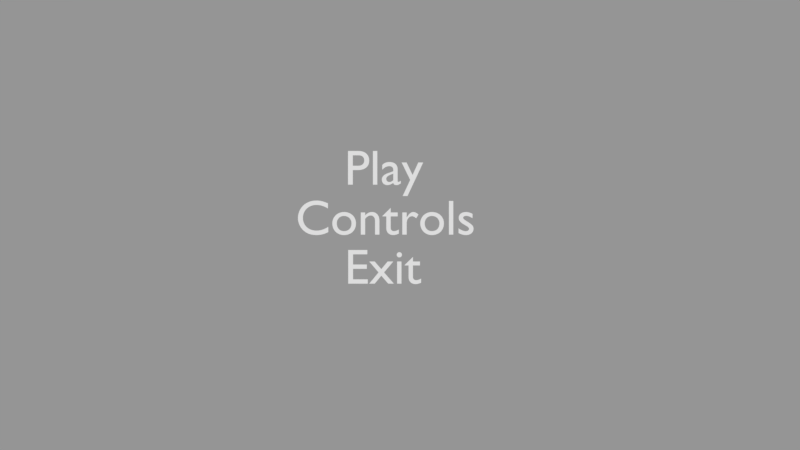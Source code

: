 # Source: ClientMetMenuMaarGeenGameOverScherm.blend  (saved by Blender 2.79.0; exported with 4.5.12 LTS)
import bpy
from mathutils import Matrix  # noqa: F401  (used for matrix-valued properties, if any)

bpy.ops.wm.read_factory_settings(use_empty=True)
scene = bpy.context.scene
scene.name = 'Menu'

# ---- collections
col_collection_1_001 = bpy.data.collections.new('Collection 1.001'); scene.collection.children.link(col_collection_1_001)

# ---- cameras
cam_camera_001 = bpy.data.cameras.new('Camera.001')
cam_camera_001.clip_end = 100.0
cam_camera_001.lens = 35.0
cam_camera_001.sensor_width = 32.0
cam_camera_001.sensor_height = 18.0
cam_camera_001.display_size = 2.0
cam_camera_001.dof.focus_distance = 0.0
cam_camera_001.dof.aperture_fstop = 128.0
cam_camera_001.dof.aperture_blades = 6

# ---- meshes
me_plane_003 = bpy.data.meshes.new('Plane.003')
me_plane_003.from_pydata([(-1.0, -1.0, 0.0), (1.0, -1.0, 0.0), (-1.0, 1.0, 0.0), (1.0, 1.0, 0.0)], [], [(0, 1, 3, 2)])
me_plane_003.use_remesh_preserve_volume = False
me_plane_003.use_remesh_preserve_attributes = False
me_plane_003.use_mirror_vertex_groups = False
me_plane_003.update()
me_cutext_004 = bpy.data.meshes.new('CUText.004')
me_cutext_004.from_pydata([(1.386, 0.542, 0.0), (1.219, 0.379, 0.0), (1.219, 0.369, 0.0), (1.297, 0.369, 0.0), (1.297, 0.132, 0.0), (1.298, 0.1122, 0.0), (1.301, 0.09343, 0.0), (1.306, 0.0758, 0.0), (1.313, 0.05944, 0.0), (1.322, 0.04451, 0.0), (1.334, 0.03112, 0.0), (1.347, 0.01943, 0.0), (1.362, 0.009556, 0.0), (1.379, 0.001641, 0.0), (1.399, -0.004181, 0.0), (1.42, -0.007773, 0.0), (1.443, -0.009, 0.0), (1.451, -0.008734, 0.0), (1.459, -0.007958, 0.0), (1.468, -0.006703, 0.0), (1.477, -0.005, 0.0), (1.487, -0.00288, 0.0), (1.496, -0.000375, 0.0), (1.506, 0.002484, 0.0), (1.516, 0.005667, 0.0), (1.525, 0.009141, 0.0), (1.534, 0.01288, 0.0), (1.543, 0.01684, 0.0), (1.551, 0.021, 0.0), (1.551, 0.104, 0.0), (1.542, 0.09873, 0.0), (1.533, 0.09392, 0.0), (1.525, 0.08956, 0.0), (1.516, 0.08567, 0.0), (1.507, 0.08223, 0.0), (1.499, 0.07925, 0.0), (1.491, 0.07673, 0.0), (1.482, 0.07467, 0.0), (1.474, 0.07306, 0.0), (1.466, 0.07192, 0.0), (1.458, 0.07123, 0.0), (1.45, 0.071, 0.0), (1.443, 0.07133, 0.0), (1.436, 0.07236, 0.0), (1.429, 0.07417, 0.0), (1.422, 0.07685, 0.0), (1.415, 0.08048, 0.0), (1.408, 0.08513, 0.0), (1.402, 0.09088, 0.0), (1.397, 0.09781, 0.0), (1.392, 0.106, 0.0), (1.389, 0.1156, 0.0), (1.387, 0.1265, 0.0), (1.386, 0.139, 0.0), (1.386, 0.369, 0.0), (1.528, 0.369, 0.0), (1.528, 0.449, 0.0), (1.386, 0.449, 0.0), (1.154, 0.449, 0.0), (1.065, 0.449, 0.0), (1.065, 0.0, 0.0), (1.154, 0.0, 0.0), (1.163, 0.585, 0.0), (1.163, 0.5921, 0.0), (1.161, 0.599, 0.0), (1.159, 0.6055, 0.0), (1.156, 0.6116, 0.0), (1.152, 0.6173, 0.0), (1.147, 0.6224, 0.0), (1.142, 0.6269, 0.0), (1.137, 0.6307, 0.0), (1.131, 0.6338, 0.0), (1.124, 0.6361, 0.0), (1.117, 0.6375, 0.0), (1.11, 0.638, 0.0), (1.103, 0.6375, 0.0), (1.096, 0.6361, 0.0), (1.089, 0.6338, 0.0), (1.083, 0.6307, 0.0), (1.078, 0.6269, 0.0), (1.073, 0.6224, 0.0), (1.068, 0.6173, 0.0), (1.064, 0.6116, 0.0), (1.061, 0.6055, 0.0), (1.059, 0.599, 0.0), (1.057, 0.5921, 0.0), (1.057, 0.585, 0.0), (1.057, 0.5779, 0.0), (1.059, 0.571, 0.0), (1.061, 0.5645, 0.0), (1.064, 0.5584, 0.0), (1.068, 0.5527, 0.0), (1.073, 0.5476, 0.0), (1.078, 0.5431, 0.0), (1.083, 0.5393, 0.0), (1.089, 0.5362, 0.0), (1.096, 0.5339, 0.0), (1.103, 0.5325, 0.0), (1.11, 0.532, 0.0), (1.117, 0.5325, 0.0), (1.124, 0.5339, 0.0), (1.131, 0.5362, 0.0), (1.137, 0.5393, 0.0), (1.142, 0.5431, 0.0), (1.147, 0.5476, 0.0), (1.152, 0.5527, 0.0), (1.156, 0.5584, 0.0), (1.159, 0.5645, 0.0), (1.161, 0.571, 0.0), (1.163, 0.5779, 0.0), (0.987, 0.449, 0.0), (0.873, 0.449, 0.0), (0.745, 0.295, 0.0), (0.612, 0.449, 0.0), (0.5, 0.449, 0.0), (0.689, 0.228, 0.0), (0.5, 0.0, 0.0), (0.612, 0.0, 0.0), (0.745, 0.161, 0.0), (0.886, 0.0, 0.0), (1.0, 0.0, 0.0), (0.802, 0.228, 0.0), (0.462, 0.682, 0.0), (0.075, 0.682, 0.0), (0.075, 0.0, 0.0), (0.471, 0.0, 0.0), (0.471, 0.088, 0.0), (0.173, 0.088, 0.0), (0.173, 0.3, 0.0), (0.452, 0.3, 0.0), (0.452, 0.388, 0.0), (0.173, 0.388, 0.0), (0.173, 0.594, 0.0), (0.462, 0.594, 0.0)], [], [(1, 57, 0), (1, 56, 57), (1, 55, 56), (2, 55, 1), (3, 55, 2), (4, 54, 3), (54, 55, 3), (4, 53, 54), (4, 52, 53), (5, 52, 4), (5, 51, 52), (5, 50, 51), (6, 50, 5), (6, 49, 50), (30, 28, 29), (31, 28, 30), (6, 48, 49), (32, 28, 31), (7, 48, 6), (7, 47, 48), (33, 28, 32), (34, 28, 33), (7, 46, 47), (35, 28, 34), (7, 45, 46), (36, 28, 35), (7, 44, 45), (37, 28, 36), (8, 44, 7), (38, 28, 37), (8, 43, 44), (39, 28, 38), (8, 42, 43), (40, 28, 39), (8, 41, 42), (41, 28, 40), (8, 28, 41), (9, 28, 8), (10, 28, 9), (11, 28, 10), (11, 27, 28), (12, 27, 11), (12, 26, 27), (12, 25, 26), (13, 25, 12), (13, 24, 25), (13, 23, 24), (13, 22, 23), (14, 22, 13), (14, 21, 22), (14, 20, 21), (15, 20, 14), (15, 19, 20), (15, 18, 19), (16, 18, 15), (16, 17, 18), (75, 73, 74), (75, 72, 73), (76, 72, 75), (76, 71, 72), (77, 71, 76), (77, 70, 71), (78, 70, 77), (78, 69, 70), (79, 69, 78), (79, 68, 69), (80, 68, 79), (80, 67, 68), (81, 67, 80), (81, 66, 67), (82, 66, 81), (82, 65, 66), (83, 65, 82), (83, 64, 65), (84, 64, 83), (84, 63, 64), (85, 63, 84), (85, 62, 63), (86, 62, 85), (87, 62, 86), (87, 109, 62), (87, 108, 109), (88, 108, 87), (88, 107, 108), (89, 107, 88), (89, 106, 107), (90, 106, 89), (90, 105, 106), (91, 105, 90), (91, 104, 105), (92, 104, 91), (92, 103, 104), (93, 103, 92), (93, 102, 103), (94, 102, 93), (94, 101, 102), (95, 101, 94), (95, 100, 101), (96, 100, 95), (96, 99, 100), (97, 99, 96), (97, 98, 99), (60, 58, 59), (60, 61, 58), (115, 113, 114), (115, 112, 113), (112, 110, 111), (112, 121, 110), (115, 121, 112), (116, 121, 115), (116, 118, 121), (118, 120, 121), (116, 117, 118), (119, 120, 118), (124, 132, 123), (132, 122, 123), (132, 133, 122), (124, 131, 132), (124, 128, 131), (128, 130, 131), (128, 129, 130), (124, 127, 128), (124, 126, 127), (124, 125, 126)])
me_cutext_004.use_remesh_preserve_volume = False
me_cutext_004.use_remesh_preserve_attributes = False
me_cutext_004.use_mirror_vertex_groups = False
me_cutext_004.auto_texspace = False
me_cutext_004.update()
me_plane_001 = bpy.data.meshes.new('Plane.001')
me_plane_001.from_pydata([(-1.0, -1.0, 0.0), (1.0, -1.0, 0.0), (-1.0, 1.0, 0.0), (1.0, 1.0, 0.0)], [], [(0, 1, 3, 2)])
me_plane_001.use_remesh_preserve_volume = False
me_plane_001.use_remesh_preserve_attributes = False
me_plane_001.use_mirror_vertex_groups = False
me_plane_001.update()
me_cutext_003 = bpy.data.meshes.new('CUText.003')
me_cutext_003.from_pydata([(3.584, 0.421, 0.0), (3.572, 0.427, 0.0), (3.561, 0.4324, 0.0), (3.549, 0.4373, 0.0), (3.538, 0.4417, 0.0), (3.527, 0.4456, 0.0), (3.516, 0.4489, 0.0), (3.505, 0.4517, 0.0), (3.494, 0.454, 0.0), (3.484, 0.4557, 0.0), (3.473, 0.457, 0.0), (3.463, 0.4577, 0.0), (3.452, 0.458, 0.0), (3.43, 0.4571, 0.0), (3.41, 0.4542, 0.0), (3.391, 0.4496, 0.0), (3.374, 0.4433, 0.0), (3.358, 0.4352, 0.0), (3.344, 0.4255, 0.0), (3.332, 0.4142, 0.0), (3.322, 0.4014, 0.0), (3.314, 0.3871, 0.0), (3.309, 0.3714, 0.0), (3.305, 0.3544, 0.0), (3.304, 0.336, 0.0), (3.308, 0.3075, 0.0), (3.32, 0.2823, 0.0), (3.337, 0.2599, 0.0), (3.358, 0.24, 0.0), (3.383, 0.2221, 0.0), (3.409, 0.2059, 0.0), (3.435, 0.1909, 0.0), (3.46, 0.1767, 0.0), (3.481, 0.1629, 0.0), (3.498, 0.1491, 0.0), (3.51, 0.135, 0.0), (3.514, 0.12, 0.0), (3.513, 0.1123, 0.0), (3.512, 0.1053, 0.0), (3.509, 0.09881, 0.0), (3.505, 0.093, 0.0), (3.5, 0.08781, 0.0), (3.494, 0.08325, 0.0), (3.488, 0.07931, 0.0), (3.481, 0.076, 0.0), (3.474, 0.07331, 0.0), (3.465, 0.07125, 0.0), (3.457, 0.06981, 0.0), (3.448, 0.069, 0.0), (3.439, 0.0694, 0.0), (3.429, 0.07059, 0.0), (3.418, 0.07259, 0.0), (3.407, 0.07541, 0.0), (3.395, 0.07904, 0.0), (3.383, 0.0835, 0.0), (3.37, 0.08879, 0.0), (3.357, 0.09493, 0.0), (3.343, 0.1019, 0.0), (3.33, 0.1097, 0.0), (3.315, 0.1184, 0.0), (3.301, 0.128, 0.0), (3.301, 0.032, 0.0), (3.315, 0.02489, 0.0), (3.329, 0.01855, 0.0), (3.342, 0.01294, 0.0), (3.355, 0.008037, 0.0), (3.368, 0.003817, 0.0), (3.38, 0.00025, 0.0), (3.393, -0.002692, 0.0), (3.405, -0.005037, 0.0), (3.418, -0.006812, 0.0), (3.43, -0.008046, 0.0), (3.443, -0.008766, 0.0), (3.457, -0.009, 0.0), (3.478, -0.007911, 0.0), (3.497, -0.004708, 0.0), (3.516, 0.0005156, 0.0), (3.533, 0.007667, 0.0), (3.549, 0.01665, 0.0), (3.563, 0.02738, 0.0), (3.575, 0.03974, 0.0), (3.586, 0.05367, 0.0), (3.594, 0.06905, 0.0), (3.6, 0.08579, 0.0), (3.604, 0.1038, 0.0), (3.605, 0.123, 0.0), (3.604, 0.1342, 0.0), (3.603, 0.1449, 0.0), (3.6, 0.1552, 0.0), (3.595, 0.1652, 0.0), (3.589, 0.1751, 0.0), (3.582, 0.1849, 0.0), (3.573, 0.1947, 0.0), (3.563, 0.2048, 0.0), (3.551, 0.2151, 0.0), (3.537, 0.2258, 0.0), (3.522, 0.2371, 0.0), (3.504, 0.249, 0.0), (3.485, 0.2601, 0.0), (3.468, 0.2702, 0.0), (3.454, 0.2797, 0.0), (3.441, 0.2883, 0.0), (3.429, 0.2963, 0.0), (3.42, 0.3037, 0.0), (3.412, 0.3106, 0.0), (3.406, 0.317, 0.0), (3.401, 0.323, 0.0), (3.398, 0.3286, 0.0), (3.396, 0.3339, 0.0), (3.395, 0.339, 0.0), (3.395, 0.3448, 0.0), (3.397, 0.3504, 0.0), (3.399, 0.3555, 0.0), (3.402, 0.3603, 0.0), (3.406, 0.3646, 0.0), (3.411, 0.3685, 0.0), (3.416, 0.3719, 0.0), (3.423, 0.3747, 0.0), (3.43, 0.377, 0.0), (3.437, 0.3786, 0.0), (3.445, 0.3797, 0.0), (3.454, 0.38, 0.0), (3.463, 0.3797, 0.0), (3.472, 0.3788, 0.0), (3.481, 0.3773, 0.0), (3.491, 0.3751, 0.0), (3.502, 0.3723, 0.0), (3.513, 0.3689, 0.0), (3.524, 0.3647, 0.0), (3.535, 0.3599, 0.0), (3.547, 0.3543, 0.0), (3.559, 0.3479, 0.0), (3.572, 0.3409, 0.0), (3.584, 0.333, 0.0), (3.195, 0.682, 0.0), (3.106, 0.682, 0.0), (3.106, 0.0, 0.0), (3.195, 0.0, 0.0), (2.762, 0.458, 0.0), (2.729, 0.456, 0.0), (2.698, 0.45, 0.0), (2.668, 0.4404, 0.0), (2.641, 0.4273, 0.0), (2.616, 0.4111, 0.0), (2.593, 0.3919, 0.0), (2.573, 0.37, 0.0), (2.557, 0.3457, 0.0), (2.543, 0.3192, 0.0), (2.533, 0.2908, 0.0), (2.527, 0.2606, 0.0), (2.525, 0.229, 0.0), (2.527, 0.1953, 0.0), (2.533, 0.1635, 0.0), (2.543, 0.1336, 0.0), (2.556, 0.106, 0.0), (2.572, 0.08078, 0.0), (2.592, 0.05825, 0.0), (2.614, 0.0386, 0.0), (2.639, 0.02204, 0.0), (2.667, 0.008781, 0.0), (2.697, -0.0009537, 0.0), (2.728, -0.006953, 0.0), (2.762, -0.009, 0.0), (2.797, -0.007029, 0.0), (2.83, -0.001231, 0.0), (2.861, 0.008219, 0.0), (2.889, 0.02115, 0.0), (2.915, 0.03738, 0.0), (2.938, 0.05675, 0.0), (2.957, 0.07908, 0.0), (2.974, 0.1042, 0.0), (2.987, 0.1319, 0.0), (2.997, 0.1621, 0.0), (3.003, 0.1945, 0.0), (3.005, 0.229, 0.0), (3.003, 0.2614, 0.0), (2.997, 0.2921, 0.0), (2.987, 0.3209, 0.0), (2.973, 0.3475, 0.0), (2.956, 0.3717, 0.0), (2.936, 0.3934, 0.0), (2.913, 0.4123, 0.0), (2.888, 0.4282, 0.0), (2.859, 0.4409, 0.0), (2.829, 0.4503, 0.0), (2.796, 0.456, 0.0), (2.761, 0.378, 0.0), (2.783, 0.3767, 0.0), (2.803, 0.3729, 0.0), (2.822, 0.3668, 0.0), (2.84, 0.3584, 0.0), (2.856, 0.348, 0.0), (2.871, 0.3356, 0.0), (2.883, 0.3214, 0.0), (2.894, 0.3056, 0.0), (2.903, 0.2881, 0.0), (2.909, 0.2693, 0.0), (2.913, 0.2492, 0.0), (2.914, 0.228, 0.0), (2.913, 0.2045, 0.0), (2.909, 0.1827, 0.0), (2.903, 0.1625, 0.0), (2.895, 0.1442, 0.0), (2.885, 0.1277, 0.0), (2.873, 0.1131, 0.0), (2.859, 0.1006, 0.0), (2.842, 0.09015, 0.0), (2.825, 0.08189, 0.0), (2.805, 0.07589, 0.0), (2.784, 0.07224, 0.0), (2.761, 0.071, 0.0), (2.74, 0.07229, 0.0), (2.72, 0.07611, 0.0), (2.702, 0.08233, 0.0), (2.685, 0.09085, 0.0), (2.67, 0.1016, 0.0), (2.656, 0.1144, 0.0), (2.644, 0.1292, 0.0), (2.634, 0.1458, 0.0), (2.627, 0.1642, 0.0), (2.621, 0.1843, 0.0), (2.617, 0.2059, 0.0), (2.616, 0.229, 0.0), (2.617, 0.25, 0.0), (2.621, 0.2699, 0.0), (2.627, 0.2886, 0.0), (2.635, 0.3059, 0.0), (2.645, 0.3216, 0.0), (2.657, 0.3358, 0.0), (2.671, 0.3481, 0.0), (2.686, 0.3585, 0.0), (2.703, 0.3668, 0.0), (2.721, 0.3729, 0.0), (2.741, 0.3767, 0.0), (2.162, 0.449, 0.0), (2.162, 0.0, 0.0), (2.251, 0.0, 0.0), (2.251, 0.235, 0.0), (2.252, 0.2539, 0.0), (2.255, 0.272, 0.0), (2.259, 0.289, 0.0), (2.266, 0.305, 0.0), (2.273, 0.3197, 0.0), (2.283, 0.3329, 0.0), (2.293, 0.3445, 0.0), (2.305, 0.3543, 0.0), (2.317, 0.3623, 0.0), (2.331, 0.3681, 0.0), (2.345, 0.3718, 0.0), (2.36, 0.373, 0.0), (2.366, 0.3726, 0.0), (2.372, 0.3715, 0.0), (2.378, 0.3698, 0.0), (2.385, 0.3674, 0.0), (2.392, 0.3643, 0.0), (2.399, 0.3608, 0.0), (2.407, 0.3566, 0.0), (2.414, 0.352, 0.0), (2.422, 0.3468, 0.0), (2.429, 0.3413, 0.0), (2.436, 0.3353, 0.0), (2.443, 0.329, 0.0), (2.49, 0.406, 0.0), (2.481, 0.4144, 0.0), (2.472, 0.422, 0.0), (2.463, 0.4289, 0.0), (2.454, 0.435, 0.0), (2.445, 0.4404, 0.0), (2.436, 0.4451, 0.0), (2.427, 0.4491, 0.0), (2.419, 0.4523, 0.0), (2.41, 0.4548, 0.0), (2.401, 0.4566, 0.0), (2.392, 0.4576, 0.0), (2.383, 0.458, 0.0), (2.372, 0.4573, 0.0), (2.362, 0.4552, 0.0), (2.351, 0.4516, 0.0), (2.341, 0.4465, 0.0), (2.33, 0.4399, 0.0), (2.319, 0.4316, 0.0), (2.308, 0.4217, 0.0), (2.297, 0.4101, 0.0), (2.286, 0.3968, 0.0), (2.275, 0.3817, 0.0), (2.264, 0.3648, 0.0), (2.253, 0.346, 0.0), (2.251, 0.346, 0.0), (2.251, 0.449, 0.0), (1.927, 0.542, 0.0), (1.76, 0.379, 0.0), (1.76, 0.369, 0.0), (1.838, 0.369, 0.0), (1.838, 0.132, 0.0), (1.839, 0.1122, 0.0), (1.842, 0.09343, 0.0), (1.847, 0.0758, 0.0), (1.854, 0.05944, 0.0), (1.863, 0.04451, 0.0), (1.875, 0.03112, 0.0), (1.888, 0.01943, 0.0), (1.903, 0.009556, 0.0), (1.92, 0.001641, 0.0), (1.94, -0.004181, 0.0), (1.961, -0.007773, 0.0), (1.984, -0.009, 0.0), (1.992, -0.008734, 0.0), (2.0, -0.007958, 0.0), (2.009, -0.006703, 0.0), (2.018, -0.005, 0.0), (2.028, -0.00288, 0.0), (2.037, -0.000375, 0.0), (2.047, 0.002484, 0.0), (2.057, 0.005667, 0.0), (2.066, 0.009141, 0.0), (2.075, 0.01288, 0.0), (2.084, 0.01684, 0.0), (2.092, 0.021, 0.0), (2.092, 0.104, 0.0), (2.083, 0.09873, 0.0), (2.074, 0.09392, 0.0), (2.066, 0.08956, 0.0), (2.057, 0.08567, 0.0), (2.048, 0.08223, 0.0), (2.04, 0.07925, 0.0), (2.032, 0.07673, 0.0), (2.023, 0.07467, 0.0), (2.015, 0.07306, 0.0), (2.007, 0.07192, 0.0), (1.999, 0.07123, 0.0), (1.991, 0.071, 0.0), (1.984, 0.07133, 0.0), (1.977, 0.07236, 0.0), (1.97, 0.07417, 0.0), (1.963, 0.07685, 0.0), (1.956, 0.08048, 0.0), (1.949, 0.08513, 0.0), (1.943, 0.09088, 0.0), (1.938, 0.09781, 0.0), (1.933, 0.106, 0.0), (1.93, 0.1156, 0.0), (1.928, 0.1265, 0.0), (1.927, 0.139, 0.0), (1.927, 0.369, 0.0), (2.069, 0.369, 0.0), (2.069, 0.449, 0.0), (1.927, 0.449, 0.0), (1.41, 0.449, 0.0), (1.321, 0.449, 0.0), (1.321, 0.0, 0.0), (1.41, 0.0, 0.0), (1.41, 0.322, 0.0), (1.42, 0.3332, 0.0), (1.43, 0.3431, 0.0), (1.44, 0.352, 0.0), (1.449, 0.3597, 0.0), (1.458, 0.3664, 0.0), (1.467, 0.3721, 0.0), (1.476, 0.3768, 0.0), (1.485, 0.3806, 0.0), (1.494, 0.3835, 0.0), (1.503, 0.3854, 0.0), (1.512, 0.3866, 0.0), (1.522, 0.387, 0.0), (1.535, 0.3861, 0.0), (1.547, 0.3835, 0.0), (1.559, 0.3793, 0.0), (1.569, 0.3734, 0.0), (1.578, 0.3661, 0.0), (1.586, 0.3573, 0.0), (1.593, 0.3471, 0.0), (1.599, 0.3356, 0.0), (1.604, 0.3229, 0.0), (1.607, 0.309, 0.0), (1.609, 0.294, 0.0), (1.61, 0.278, 0.0), (1.61, 0.0, 0.0), (1.699, 0.0, 0.0), (1.699, 0.277, 0.0), (1.698, 0.3064, 0.0), (1.694, 0.3331, 0.0), (1.687, 0.3572, 0.0), (1.678, 0.3786, 0.0), (1.667, 0.3974, 0.0), (1.654, 0.4136, 0.0), (1.64, 0.4273, 0.0), (1.623, 0.4384, 0.0), (1.606, 0.447, 0.0), (1.587, 0.4531, 0.0), (1.567, 0.4568, 0.0), (1.546, 0.458, 0.0), (1.534, 0.4575, 0.0), (1.521, 0.4559, 0.0), (1.509, 0.4534, 0.0), (1.497, 0.4499, 0.0), (1.485, 0.4455, 0.0), (1.473, 0.4401, 0.0), (1.462, 0.4339, 0.0), (1.451, 0.4267, 0.0), (1.44, 0.4188, 0.0), (1.43, 0.41, 0.0), (1.421, 0.4004, 0.0), (1.412, 0.39, 0.0), (1.41, 0.39, 0.0), (0.981, 0.458, 0.0), (0.9482, 0.456, 0.0), (0.9169, 0.45, 0.0), (0.8874, 0.4404, 0.0), (0.86, 0.4273, 0.0), (0.8349, 0.4111, 0.0), (0.8123, 0.3919, 0.0), (0.7924, 0.37, 0.0), (0.7757, 0.3457, 0.0), (0.7622, 0.3192, 0.0), (0.7523, 0.2908, 0.0), (0.7461, 0.2606, 0.0), (0.744, 0.229, 0.0), (0.746, 0.1953, 0.0), (0.752, 0.1635, 0.0), (0.7616, 0.1336, 0.0), (0.7748, 0.106, 0.0), (0.7912, 0.08078, 0.0), (0.8108, 0.05825, 0.0), (0.8332, 0.0386, 0.0), (0.8582, 0.02204, 0.0), (0.8857, 0.008781, 0.0), (0.9155, -0.0009537, 0.0), (0.9473, -0.006953, 0.0), (0.981, -0.009, 0.0), (1.016, -0.007029, 0.0), (1.049, -0.001231, 0.0), (1.08, 0.008219, 0.0), (1.108, 0.02115, 0.0), (1.134, 0.03738, 0.0), (1.156, 0.05675, 0.0), (1.176, 0.07908, 0.0), (1.193, 0.1042, 0.0), (1.206, 0.1319, 0.0), (1.216, 0.1621, 0.0), (1.222, 0.1945, 0.0), (1.224, 0.229, 0.0), (1.222, 0.2614, 0.0), (1.216, 0.2921, 0.0), (1.206, 0.3209, 0.0), (1.192, 0.3475, 0.0), (1.175, 0.3717, 0.0), (1.155, 0.3934, 0.0), (1.132, 0.4123, 0.0), (1.107, 0.4282, 0.0), (1.078, 0.4409, 0.0), (1.048, 0.4503, 0.0), (1.015, 0.456, 0.0), (0.98, 0.378, 0.0), (1.002, 0.3767, 0.0), (1.022, 0.3729, 0.0), (1.041, 0.3668, 0.0), (1.059, 0.3584, 0.0), (1.075, 0.348, 0.0), (1.09, 0.3356, 0.0), (1.102, 0.3214, 0.0), (1.113, 0.3056, 0.0), (1.122, 0.2881, 0.0), (1.128, 0.2693, 0.0), (1.132, 0.2492, 0.0), (1.133, 0.228, 0.0), (1.132, 0.2045, 0.0), (1.128, 0.1827, 0.0), (1.122, 0.1625, 0.0), (1.114, 0.1442, 0.0), (1.104, 0.1277, 0.0), (1.092, 0.1131, 0.0), (1.078, 0.1006, 0.0), (1.061, 0.09015, 0.0), (1.044, 0.08189, 0.0), (1.024, 0.07589, 0.0), (1.003, 0.07224, 0.0), (0.98, 0.071, 0.0), (0.9591, 0.07229, 0.0), (0.9394, 0.07611, 0.0), (0.9211, 0.08233, 0.0), (0.9042, 0.09085, 0.0), (0.8889, 0.1016, 0.0), (0.8753, 0.1144, 0.0), (0.8634, 0.1292, 0.0), (0.8535, 0.1458, 0.0), (0.8456, 0.1642, 0.0), (0.8398, 0.1843, 0.0), (0.8362, 0.2059, 0.0), (0.835, 0.229, 0.0), (0.8362, 0.25, 0.0), (0.8399, 0.2699, 0.0), (0.8458, 0.2886, 0.0), (0.8539, 0.3059, 0.0), (0.864, 0.3216, 0.0), (0.876, 0.3358, 0.0), (0.8897, 0.3481, 0.0), (0.9051, 0.3585, 0.0), (0.9219, 0.3668, 0.0), (0.9401, 0.3729, 0.0), (0.9595, 0.3767, 0.0), (0.656, 0.635, 0.0), (0.6332, 0.6443, 0.0), (0.6112, 0.6527, 0.0), (0.59, 0.6602, 0.0), (0.5696, 0.6669, 0.0), (0.5497, 0.6727, 0.0), (0.5304, 0.6776, 0.0), (0.5115, 0.6818, 0.0), (0.4931, 0.6851, 0.0), (0.475, 0.6877, 0.0), (0.4572, 0.6896, 0.0), (0.4395, 0.6906, 0.0), (0.422, 0.691, 0.0), (0.3691, 0.6879, 0.0), (0.3189, 0.6788, 0.0), (0.272, 0.664, 0.0), (0.2286, 0.6439, 0.0), (0.189, 0.6188, 0.0), (0.1536, 0.589, 0.0), (0.1228, 0.5549, 0.0), (0.09674, 0.5168, 0.0), (0.07592, 0.475, 0.0), (0.06063, 0.4299, 0.0), (0.05121, 0.3818, 0.0), (0.048, 0.331, 0.0), (0.05035, 0.2943, 0.0), (0.05748, 0.2562, 0.0), (0.0695, 0.2175, 0.0), (0.08652, 0.1793, 0.0), (0.1086, 0.1423, 0.0), (0.136, 0.1074, 0.0), (0.1687, 0.07545, 0.0), (0.2068, 0.04737, 0.0), (0.2505, 0.02402, 0.0), (0.2999, 0.006255, 0.0), (0.355, -0.005041, 0.0), (0.416, -0.009, 0.0), (0.4421, -0.008488, 0.0), (0.4668, -0.006986, 0.0), (0.4903, -0.004547, 0.0), (0.5127, -0.001222, 0.0), (0.5341, 0.002936, 0.0), (0.5545, 0.007875, 0.0), (0.5741, 0.01354, 0.0), (0.593, 0.01989, 0.0), (0.6112, 0.02686, 0.0), (0.6289, 0.0344, 0.0), (0.6461, 0.04247, 0.0), (0.663, 0.051, 0.0), (0.663, 0.158, 0.0), (0.6436, 0.146, 0.0), (0.624, 0.1349, 0.0), (0.6042, 0.1249, 0.0), (0.5842, 0.1158, 0.0), (0.5641, 0.1078, 0.0), (0.544, 0.1008, 0.0), (0.5239, 0.09477, 0.0), (0.5038, 0.08985, 0.0), (0.4838, 0.086, 0.0), (0.464, 0.08323, 0.0), (0.4444, 0.08156, 0.0), (0.425, 0.081, 0.0), (0.3851, 0.08317, 0.0), (0.3476, 0.08956, 0.0), (0.3127, 0.09995, 0.0), (0.2806, 0.1141, 0.0), (0.2514, 0.1319, 0.0), (0.2255, 0.1531, 0.0), (0.203, 0.1775, 0.0), (0.1841, 0.2049, 0.0), (0.1691, 0.235, 0.0), (0.1581, 0.2677, 0.0), (0.1513, 0.3028, 0.0), (0.149, 0.34, 0.0), (0.1514, 0.3766, 0.0), (0.1583, 0.4114, 0.0), (0.1696, 0.4441, 0.0), (0.1849, 0.4743, 0.0), (0.2039, 0.502, 0.0), (0.2265, 0.5268, 0.0), (0.2523, 0.5484, 0.0), (0.2811, 0.5667, 0.0), (0.3127, 0.5813, 0.0), (0.3467, 0.5921, 0.0), (0.3829, 0.5987, 0.0), (0.421, 0.601, 0.0), (0.4406, 0.6005, 0.0), (0.46, 0.5991, 0.0), (0.4792, 0.5968, 0.0), (0.4984, 0.5935, 0.0), (0.5175, 0.5892, 0.0), (0.5366, 0.5839, 0.0), (0.5559, 0.5775, 0.0), (0.5753, 0.5702, 0.0), (0.595, 0.5618, 0.0), (0.6149, 0.5523, 0.0), (0.6352, 0.5417, 0.0), (0.656, 0.53, 0.0)], [], [(13, 11, 12), (13, 10, 11), (14, 10, 13), (14, 9, 10), (14, 8, 9), (15, 8, 14), (15, 7, 8), (15, 6, 7), (16, 6, 15), (16, 5, 6), (16, 4, 5), (17, 4, 16), (17, 3, 4), (17, 2, 3), (18, 2, 17), (18, 1, 2), (18, 0, 1), (19, 0, 18), (19, 125, 0), (125, 126, 0), (126, 127, 0), (127, 128, 0), (128, 129, 0), (129, 130, 0), (130, 131, 0), (131, 132, 0), (132, 133, 0), (20, 123, 19), (123, 124, 19), (124, 125, 19), (21, 122, 20), (122, 123, 20), (22, 120, 21), (120, 121, 21), (121, 122, 21), (22, 119, 120), (22, 118, 119), (22, 117, 118), (22, 116, 117), (22, 115, 116), (23, 115, 22), (23, 114, 115), (23, 113, 114), (23, 112, 113), (23, 111, 112), (24, 111, 23), (24, 110, 111), (24, 109, 110), (24, 108, 109), (25, 108, 24), (25, 107, 108), (25, 106, 107), (25, 105, 106), (25, 104, 105), (25, 103, 104), (26, 103, 25), (26, 102, 103), (26, 101, 102), (26, 100, 101), (27, 100, 26), (27, 99, 100), (27, 98, 99), (27, 97, 98), (28, 97, 27), (28, 96, 97), (29, 96, 28), (29, 95, 96), (29, 94, 95), (30, 94, 29), (30, 93, 94), (31, 93, 30), (31, 92, 93), (31, 91, 92), (32, 91, 31), (32, 90, 91), (33, 90, 32), (33, 89, 90), (33, 88, 89), (34, 88, 33), (34, 87, 88), (35, 87, 34), (35, 86, 87), (36, 86, 35), (36, 85, 86), (61, 59, 60), (36, 84, 85), (37, 84, 36), (61, 58, 59), (38, 84, 37), (61, 57, 58), (39, 84, 38), (39, 83, 84), (61, 56, 57), (40, 83, 39), (61, 55, 56), (41, 83, 40), (61, 54, 55), (42, 83, 41), (42, 82, 83), (61, 53, 54), (43, 82, 42), (44, 82, 43), (61, 52, 53), (45, 82, 44), (61, 51, 52), (46, 82, 45), (61, 50, 51), (47, 82, 46), (61, 49, 50), (48, 82, 47), (61, 48, 49), (48, 81, 82), (61, 81, 48), (61, 80, 81), (61, 79, 80), (62, 79, 61), (62, 78, 79), (63, 78, 62), (64, 78, 63), (64, 77, 78), (65, 77, 64), (66, 77, 65), (66, 76, 77), (67, 76, 66), (67, 75, 76), (68, 75, 67), (69, 75, 68), (69, 74, 75), (70, 74, 69), (71, 74, 70), (71, 73, 74), (72, 73, 71), (136, 134, 135), (136, 137, 134), (139, 185, 138), (139, 184, 185), (140, 184, 139), (140, 183, 184), (141, 183, 140), (141, 182, 183), (142, 182, 141), (142, 181, 182), (143, 181, 142), (143, 180, 181), (144, 180, 143), (144, 179, 180), (145, 186, 144), (186, 179, 144), (145, 233, 186), (187, 179, 186), (145, 232, 233), (188, 179, 187), (145, 231, 232), (189, 179, 188), (189, 178, 179), (146, 231, 145), (146, 230, 231), (190, 178, 189), (146, 229, 230), (191, 178, 190), (146, 228, 229), (192, 178, 191), (192, 177, 178), (147, 228, 146), (147, 227, 228), (193, 177, 192), (147, 226, 227), (194, 177, 193), (194, 176, 177), (148, 226, 147), (148, 225, 226), (195, 176, 194), (195, 175, 176), (149, 225, 148), (149, 224, 225), (196, 175, 195), (149, 223, 224), (197, 175, 196), (197, 174, 175), (150, 223, 149), (150, 222, 223), (198, 174, 197), (151, 222, 150), (151, 221, 222), (198, 173, 174), (199, 173, 198), (151, 220, 221), (200, 173, 199), (152, 220, 151), (200, 172, 173), (152, 219, 220), (201, 172, 200), (152, 218, 219), (153, 218, 152), (202, 172, 201), (202, 171, 172), (153, 217, 218), (203, 171, 202), (154, 217, 153), (203, 170, 171), (154, 216, 217), (204, 170, 203), (154, 215, 216), (205, 170, 204), (155, 215, 154), (205, 169, 170), (155, 214, 215), (206, 169, 205), (155, 213, 214), (207, 169, 206), (155, 212, 213), (208, 169, 207), (156, 212, 155), (208, 168, 169), (156, 211, 212), (209, 168, 208), (156, 210, 211), (210, 168, 209), (156, 168, 210), (157, 168, 156), (157, 167, 168), (158, 167, 157), (158, 166, 167), (159, 166, 158), (159, 165, 166), (160, 165, 159), (160, 164, 165), (161, 164, 160), (161, 163, 164), (162, 163, 161), (275, 273, 274), (275, 272, 273), (276, 272, 275), (276, 271, 272), (277, 271, 276), (277, 270, 271), (277, 269, 270), (278, 269, 277), (278, 268, 269), (235, 288, 234), (235, 287, 288), (279, 268, 278), (279, 267, 268), (279, 266, 267), (280, 266, 279), (280, 265, 266), (281, 265, 280), (281, 264, 265), (281, 263, 264), (282, 263, 281), (282, 262, 263), (283, 262, 282), (283, 252, 262), (252, 253, 262), (253, 254, 262), (254, 255, 262), (255, 256, 262), (256, 257, 262), (257, 258, 262), (258, 259, 262), (259, 260, 262), (260, 261, 262), (284, 250, 283), (250, 251, 283), (251, 252, 283), (285, 248, 284), (248, 249, 284), (249, 250, 284), (285, 247, 248), (285, 246, 247), (286, 246, 285), (286, 245, 246), (286, 244, 245), (235, 286, 287), (235, 240, 286), (240, 241, 286), (241, 242, 286), (242, 243, 286), (243, 244, 286), (235, 239, 240), (235, 238, 239), (235, 237, 238), (235, 236, 237), (290, 346, 289), (290, 345, 346), (290, 344, 345), (291, 344, 290), (292, 344, 291), (293, 343, 292), (343, 344, 292), (293, 342, 343), (293, 341, 342), (294, 341, 293), (294, 340, 341), (294, 339, 340), (295, 339, 294), (295, 338, 339), (319, 317, 318), (320, 317, 319), (295, 337, 338), (321, 317, 320), (296, 337, 295), (296, 336, 337), (322, 317, 321), (323, 317, 322), (296, 335, 336), (324, 317, 323), (296, 334, 335), (325, 317, 324), (296, 333, 334), (326, 317, 325), (297, 333, 296), (327, 317, 326), (297, 332, 333), (328, 317, 327), (297, 331, 332), (329, 317, 328), (297, 330, 331), (330, 317, 329), (297, 317, 330), (298, 317, 297), (299, 317, 298), (300, 317, 299), (300, 316, 317), (301, 316, 300), (301, 315, 316), (301, 314, 315), (302, 314, 301), (302, 313, 314), (302, 312, 313), (302, 311, 312), (303, 311, 302), (303, 310, 311), (303, 309, 310), (304, 309, 303), (304, 308, 309), (304, 307, 308), (305, 307, 304), (305, 306, 307), (391, 389, 390), (392, 389, 391), (392, 388, 389), (393, 388, 392), (394, 388, 393), (394, 387, 388), (395, 387, 394), (349, 347, 348), (349, 403, 347), (395, 386, 387), (396, 386, 395), (397, 386, 396), (397, 385, 386), (398, 385, 397), (398, 384, 385), (399, 384, 398), (400, 384, 399), (400, 383, 384), (401, 383, 400), (402, 383, 401), (402, 363, 383), (363, 382, 383), (349, 402, 403), (349, 351, 402), (351, 352, 402), (352, 353, 402), (353, 354, 402), (354, 355, 402), (355, 356, 402), (356, 357, 402), (357, 358, 402), (358, 359, 402), (359, 360, 402), (360, 361, 402), (361, 362, 402), (362, 363, 402), (364, 382, 363), (365, 382, 364), (366, 382, 365), (367, 382, 366), (367, 381, 382), (368, 381, 367), (369, 381, 368), (370, 381, 369), (370, 380, 381), (371, 380, 370), (372, 380, 371), (372, 379, 380), (373, 379, 372), (349, 350, 351), (374, 379, 373), (374, 378, 379), (375, 378, 374), (376, 378, 375), (376, 377, 378), (405, 451, 404), (405, 450, 451), (406, 450, 405), (406, 449, 450), (407, 449, 406), (407, 448, 449), (408, 448, 407), (408, 447, 448), (409, 447, 408), (409, 446, 447), (410, 446, 409), (410, 445, 446), (411, 452, 410), (452, 445, 410), (411, 499, 452), (453, 445, 452), (411, 498, 499), (454, 445, 453), (411, 497, 498), (455, 445, 454), (455, 444, 445), (412, 497, 411), (412, 496, 497), (456, 444, 455), (412, 495, 496), (457, 444, 456), (412, 494, 495), (458, 444, 457), (458, 443, 444), (413, 494, 412), (413, 493, 494), (459, 443, 458), (413, 492, 493), (460, 443, 459), (460, 442, 443), (414, 492, 413), (414, 491, 492), (461, 442, 460), (461, 441, 442), (415, 491, 414), (415, 490, 491), (462, 441, 461), (415, 489, 490), (463, 441, 462), (463, 440, 441), (416, 489, 415), (416, 488, 489), (464, 440, 463), (417, 488, 416), (417, 487, 488), (464, 439, 440), (465, 439, 464), (417, 486, 487), (466, 439, 465), (418, 486, 417), (466, 438, 439), (418, 485, 486), (467, 438, 466), (418, 484, 485), (419, 484, 418), (468, 438, 467), (468, 437, 438), (419, 483, 484), (469, 437, 468), (420, 483, 419), (469, 436, 437), (420, 482, 483), (470, 436, 469), (420, 481, 482), (471, 436, 470), (421, 481, 420), (471, 435, 436), (421, 480, 481), (472, 435, 471), (421, 479, 480), (473, 435, 472), (421, 478, 479), (474, 435, 473), (422, 478, 421), (474, 434, 435), (422, 477, 478), (475, 434, 474), (422, 476, 477), (476, 434, 475), (422, 434, 476), (423, 434, 422), (423, 433, 434), (424, 433, 423), (424, 432, 433), (425, 432, 424), (425, 431, 432), (426, 431, 425), (426, 430, 431), (427, 430, 426), (427, 429, 430), (428, 429, 427), (513, 511, 512), (513, 510, 511), (513, 509, 510), (514, 509, 513), (514, 508, 509), (514, 507, 508), (514, 506, 507), (515, 506, 514), (515, 505, 506), (515, 504, 505), (515, 503, 504), (516, 503, 515), (516, 502, 503), (516, 501, 502), (516, 500, 501), (517, 500, 516), (517, 587, 500), (587, 588, 500), (588, 589, 500), (589, 590, 500), (590, 591, 500), (591, 592, 500), (592, 593, 500), (593, 594, 500), (594, 595, 500), (595, 596, 500), (596, 597, 500), (518, 585, 517), (585, 586, 517), (586, 587, 517), (518, 584, 585), (518, 583, 584), (518, 582, 583), (519, 582, 518), (519, 581, 582), (519, 580, 581), (520, 580, 519), (520, 579, 580), (520, 578, 579), (521, 578, 520), (521, 577, 578), (522, 577, 521), (522, 576, 577), (522, 575, 576), (523, 575, 522), (523, 574, 575), (524, 574, 523), (524, 573, 574), (524, 572, 573), (525, 572, 524), (525, 571, 572), (526, 571, 525), (526, 570, 571), (527, 570, 526), (527, 569, 570), (528, 569, 527), (528, 568, 569), (529, 568, 528), (529, 567, 568), (550, 548, 549), (529, 566, 567), (551, 548, 550), (530, 566, 529), (552, 548, 551), (530, 565, 566), (553, 548, 552), (554, 548, 553), (530, 564, 565), (555, 548, 554), (531, 564, 530), (556, 548, 555), (531, 563, 564), (557, 548, 556), (558, 548, 557), (531, 562, 563), (559, 548, 558), (560, 548, 559), (531, 561, 562), (561, 548, 560), (531, 548, 561), (532, 548, 531), (532, 547, 548), (533, 547, 532), (533, 546, 547), (533, 545, 546), (533, 544, 545), (534, 544, 533), (534, 543, 544), (534, 542, 543), (534, 541, 542), (535, 541, 534), (535, 540, 541), (535, 539, 540), (535, 538, 539), (536, 538, 535), (536, 537, 538)])
me_cutext_003.use_remesh_preserve_volume = False
me_cutext_003.use_remesh_preserve_attributes = False
me_cutext_003.use_mirror_vertex_groups = False
me_cutext_003.auto_texspace = False
me_cutext_003.update()
me_plane = bpy.data.meshes.new('Plane')
me_plane.from_pydata([(-1.0, -1.0, 0.0), (1.0, -1.0, 0.0), (-1.0, 1.0, 0.0), (1.0, 1.0, 0.0)], [], [(0, 1, 3, 2)])
me_plane.use_remesh_preserve_volume = False
me_plane.use_remesh_preserve_attributes = False
me_plane.use_mirror_vertex_groups = False
me_plane.update()
me_cutext_002 = bpy.data.meshes.new('CUText.002')
me_cutext_002.from_pydata([(1.594, 0.449, 0.0), (1.494, 0.449, 0.0), (1.378, 0.196, 0.0), (1.257, 0.449, 0.0), (1.156, 0.449, 0.0), (1.33, 0.096, 0.0), (1.177, -0.23, 0.0), (1.276, -0.23, 0.0), (0.07, 0.682, 0.0), (0.07, 0.0, 0.0), (0.168, 0.0, 0.0), (0.168, 0.295, 0.0), (0.27, 0.295, 0.0), (0.3077, 0.2967, 0.0), (0.3419, 0.3017, 0.0), (0.3726, 0.3098, 0.0), (0.3999, 0.3207, 0.0), (0.4237, 0.3343, 0.0), (0.4442, 0.3504, 0.0), (0.4615, 0.3686, 0.0), (0.4755, 0.3889, 0.0), (0.4863, 0.411, 0.0), (0.4939, 0.4347, 0.0), (0.4985, 0.4598, 0.0), (0.5, 0.486, 0.0), (0.4986, 0.5125, 0.0), (0.4943, 0.538, 0.0), (0.487, 0.5622, 0.0), (0.4769, 0.5848, 0.0), (0.4636, 0.6057, 0.0), (0.4474, 0.6245, 0.0), (0.428, 0.6411, 0.0), (0.4055, 0.6552, 0.0), (0.3798, 0.6666, 0.0), (0.3508, 0.675, 0.0), (0.3186, 0.6802, 0.0), (0.283, 0.682, 0.0), (0.168, 0.594, 0.0), (0.283, 0.594, 0.0), (0.304, 0.5929, 0.0), (0.3225, 0.5898, 0.0), (0.3387, 0.5848, 0.0), (0.3526, 0.5781, 0.0), (0.3645, 0.5701, 0.0), (0.3744, 0.5608, 0.0), (0.3824, 0.5504, 0.0), (0.3887, 0.5392, 0.0), (0.3934, 0.5273, 0.0), (0.3966, 0.5151, 0.0), (0.3984, 0.5025, 0.0), (0.399, 0.49, 0.0), (0.398, 0.4736, 0.0), (0.3952, 0.4585, 0.0), (0.3905, 0.4446, 0.0), (0.3841, 0.432, 0.0), (0.376, 0.4208, 0.0), (0.3664, 0.411, 0.0), (0.3552, 0.4026, 0.0), (0.3426, 0.3956, 0.0), (0.3285, 0.3902, 0.0), (0.3132, 0.3862, 0.0), (0.2967, 0.3838, 0.0), (0.279, 0.383, 0.0), (0.168, 0.383, 0.0), (0.664, 0.682, 0.0), (0.575, 0.682, 0.0), (0.575, 0.0, 0.0), (0.664, 0.0, 0.0), (1.14, 0.08, 0.0), (1.135, 0.07638, 0.0), (1.13, 0.07301, 0.0), (1.125, 0.06992, 0.0), (1.121, 0.06711, 0.0), (1.117, 0.06459, 0.0), (1.112, 0.06238, 0.0), (1.108, 0.06047, 0.0), (1.105, 0.05889, 0.0), (1.101, 0.05764, 0.0), (1.098, 0.05674, 0.0), (1.095, 0.05619, 0.0), (1.093, 0.056, 0.0), (1.09, 0.05613, 0.0), (1.088, 0.05652, 0.0), (1.086, 0.0572, 0.0), (1.084, 0.05819, 0.0), (1.082, 0.05949, 0.0), (1.08, 0.06113, 0.0), (1.079, 0.06312, 0.0), (1.078, 0.06548, 0.0), (1.077, 0.06823, 0.0), (1.076, 0.07139, 0.0), (1.076, 0.07498, 0.0), (1.076, 0.079, 0.0), (1.076, 0.31, 0.0), (1.075, 0.3343, 0.0), (1.07, 0.3564, 0.0), (1.063, 0.3762, 0.0), (1.054, 0.3937, 0.0), (1.042, 0.4091, 0.0), (1.029, 0.4223, 0.0), (1.013, 0.4333, 0.0), (0.9957, 0.4423, 0.0), (0.9769, 0.4492, 0.0), (0.9567, 0.4541, 0.0), (0.9353, 0.457, 0.0), (0.913, 0.458, 0.0), (0.8971, 0.4576, 0.0), (0.8818, 0.4563, 0.0), (0.8672, 0.4542, 0.0), (0.8533, 0.4513, 0.0), (0.8399, 0.4475, 0.0), (0.8273, 0.4429, 0.0), (0.8152, 0.4374, 0.0), (0.8037, 0.431, 0.0), (0.7929, 0.4238, 0.0), (0.7827, 0.4158, 0.0), (0.773, 0.4068, 0.0), (0.764, 0.397, 0.0), (0.764, 0.3, 0.0), (0.7749, 0.3122, 0.0), (0.786, 0.3232, 0.0), (0.7974, 0.3331, 0.0), (0.809, 0.3419, 0.0), (0.8208, 0.3495, 0.0), (0.8328, 0.3561, 0.0), (0.8448, 0.3617, 0.0), (0.857, 0.3661, 0.0), (0.8692, 0.3696, 0.0), (0.8815, 0.3721, 0.0), (0.8937, 0.3735, 0.0), (0.906, 0.374, 0.0), (0.9189, 0.3735, 0.0), (0.9308, 0.372, 0.0), (0.9414, 0.3695, 0.0), (0.951, 0.366, 0.0), (0.9594, 0.3613, 0.0), (0.9668, 0.3555, 0.0), (0.9729, 0.3485, 0.0), (0.978, 0.3404, 0.0), (0.9819, 0.331, 0.0), (0.9847, 0.3203, 0.0), (0.9864, 0.3083, 0.0), (0.987, 0.295, 0.0), (0.987, 0.271, 0.0), (0.908, 0.243, 0.0), (0.8899, 0.2364, 0.0), (0.8717, 0.2296, 0.0), (0.8537, 0.2224, 0.0), (0.8363, 0.2144, 0.0), (0.8198, 0.2056, 0.0), (0.8045, 0.1956, 0.0), (0.7907, 0.1844, 0.0), (0.7787, 0.1716, 0.0), (0.7688, 0.1571, 0.0), (0.7613, 0.1406, 0.0), (0.7566, 0.122, 0.0), (0.755, 0.101, 0.0), (0.7559, 0.08665, 0.0), (0.7586, 0.07271, 0.0), (0.7629, 0.05934, 0.0), (0.7689, 0.0467, 0.0), (0.7763, 0.03495, 0.0), (0.7853, 0.02425, 0.0), (0.7955, 0.01476, 0.0), (0.8071, 0.00663, 0.0), (0.82, 3.124e-05, 0.0), (0.8339, -0.00488, 0.0), (0.849, -0.007943, 0.0), (0.865, -0.009, 0.0), (0.8752, -0.008687, 0.0), (0.8855, -0.007745, 0.0), (0.8957, -0.006172, 0.0), (0.9059, -0.003963, 0.0), (0.9161, -0.001115, 0.0), (0.9263, 0.002375, 0.0), (0.9364, 0.006511, 0.0), (0.9464, 0.0113, 0.0), (0.9564, 0.01673, 0.0), (0.9663, 0.02283, 0.0), (0.9762, 0.02958, 0.0), (0.986, 0.037, 0.0), (0.9883, 0.02937, 0.0), (0.9911, 0.02248, 0.0), (0.9945, 0.01631, 0.0), (0.9985, 0.01085, 0.0), (1.003, 0.006086, 0.0), (1.008, 0.002, 0.0), (1.014, -0.001419, 0.0), (1.021, -0.004185, 0.0), (1.028, -0.006313, 0.0), (1.036, -0.007815, 0.0), (1.045, -0.008706, 0.0), (1.054, -0.009, 0.0), (1.061, -0.008827, 0.0), (1.067, -0.008282, 0.0), (1.073, -0.007328, 0.0), (1.08, -0.005926, 0.0), (1.086, -0.004038, 0.0), (1.092, -0.001625, 0.0), (1.099, 0.00135, 0.0), (1.106, 0.004926, 0.0), (1.113, 0.009141, 0.0), (1.121, 0.01403, 0.0), (1.13, 0.01964, 0.0), (1.14, 0.026, 0.0), (0.987, 0.091, 0.0), (0.981, 0.08544, 0.0), (0.9748, 0.08027, 0.0), (0.9686, 0.07552, 0.0), (0.9623, 0.07119, 0.0), (0.956, 0.0673, 0.0), (0.9495, 0.06388, 0.0), (0.943, 0.06093, 0.0), (0.9363, 0.05848, 0.0), (0.9296, 0.05655, 0.0), (0.9228, 0.05514, 0.0), (0.916, 0.05429, 0.0), (0.909, 0.054, 0.0), (0.9, 0.05453, 0.0), (0.8914, 0.0561, 0.0), (0.8834, 0.05864, 0.0), (0.876, 0.06211, 0.0), (0.8692, 0.06646, 0.0), (0.8631, 0.07163, 0.0), (0.8578, 0.07756, 0.0), (0.8534, 0.08422, 0.0), (0.8498, 0.09155, 0.0), (0.8472, 0.09949, 0.0), (0.8456, 0.108, 0.0), (0.845, 0.117, 0.0), (0.8463, 0.1297, 0.0), (0.8502, 0.1414, 0.0), (0.8565, 0.1521, 0.0), (0.8649, 0.162, 0.0), (0.8753, 0.1711, 0.0), (0.8875, 0.1796, 0.0), (0.9013, 0.1875, 0.0), (0.9164, 0.195, 0.0), (0.9328, 0.2021, 0.0), (0.9501, 0.2089, 0.0), (0.9682, 0.2155, 0.0), (0.987, 0.222, 0.0)], [], [(9, 37, 8), (37, 36, 8), (37, 35, 36), (37, 34, 35), (37, 33, 34), (37, 32, 33), (37, 31, 32), (37, 30, 31), (37, 29, 30), (37, 38, 29), (38, 28, 29), (9, 63, 37), (39, 28, 38), (40, 28, 39), (41, 28, 40), (41, 27, 28), (42, 27, 41), (43, 27, 42), (44, 27, 43), (44, 26, 27), (45, 26, 44), (46, 26, 45), (47, 26, 46), (47, 25, 26), (48, 25, 47), (49, 25, 48), (49, 24, 25), (50, 24, 49), (51, 24, 50), (51, 23, 24), (52, 23, 51), (52, 22, 23), (53, 22, 52), (54, 22, 53), (54, 21, 22), (55, 21, 54), (56, 21, 55), (56, 20, 21), (57, 20, 56), (58, 20, 57), (59, 20, 58), (60, 20, 59), (60, 19, 20), (61, 19, 60), (62, 19, 61), (9, 11, 63), (11, 62, 63), (11, 19, 62), (11, 18, 19), (11, 17, 18), (11, 16, 17), (11, 15, 16), (11, 14, 15), (11, 13, 14), (11, 12, 13), (9, 10, 11), (66, 64, 65), (66, 67, 64), (106, 104, 105), (107, 104, 106), (107, 103, 104), (108, 103, 107), (109, 103, 108), (109, 102, 103), (110, 102, 109), (110, 101, 102), (111, 101, 110), (112, 101, 111), (112, 100, 101), (113, 100, 112), (113, 99, 100), (114, 99, 113), (115, 99, 114), (115, 98, 99), (116, 98, 115), (116, 97, 98), (117, 97, 116), (118, 119, 117), (119, 120, 117), (120, 121, 117), (121, 122, 117), (122, 123, 117), (123, 124, 117), (124, 125, 117), (125, 126, 117), (126, 127, 117), (127, 128, 117), (128, 97, 117), (128, 129, 97), (129, 130, 97), (130, 96, 97), (130, 131, 96), (131, 95, 96), (132, 95, 131), (133, 95, 132), (134, 95, 133), (135, 95, 134), (136, 95, 135), (136, 94, 95), (137, 94, 136), (138, 94, 137), (139, 94, 138), (139, 93, 94), (140, 93, 139), (141, 93, 140), (141, 92, 93), (142, 92, 141), (143, 92, 142), (144, 241, 143), (241, 92, 143), (145, 241, 144), (146, 241, 145), (147, 241, 146), (148, 241, 147), (148, 240, 241), (205, 92, 241), (148, 239, 240), (149, 239, 148), (149, 238, 239), (150, 238, 149), (150, 237, 238), (151, 237, 150), (151, 236, 237), (151, 235, 236), (152, 235, 151), (152, 234, 235), (153, 234, 152), (153, 233, 234), (153, 232, 233), (154, 232, 153), (154, 231, 232), (154, 230, 231), (155, 230, 154), (155, 229, 230), (156, 229, 155), (156, 228, 229), (156, 227, 228), (157, 227, 156), (157, 226, 227), (157, 225, 226), (206, 92, 205), (158, 225, 157), (207, 92, 206), (158, 224, 225), (208, 92, 207), (69, 204, 68), (208, 91, 92), (158, 223, 224), (70, 204, 69), (209, 91, 208), (209, 90, 91), (71, 204, 70), (159, 223, 158), (159, 222, 223), (209, 89, 90), (210, 89, 209), (72, 204, 71), (210, 88, 89), (211, 88, 210), (73, 204, 72), (159, 221, 222), (211, 87, 88), (74, 204, 73), (212, 87, 211), (212, 86, 87), (75, 204, 74), (159, 220, 221), (212, 85, 86), (213, 85, 212), (76, 204, 75), (213, 84, 85), (160, 220, 159), (77, 204, 76), (160, 219, 220), (214, 84, 213), (214, 83, 84), (78, 204, 77), (214, 82, 83), (79, 204, 78), (215, 82, 214), (215, 81, 82), (80, 204, 79), (215, 80, 81), (160, 218, 219), (215, 204, 80), (216, 204, 215), (160, 217, 218), (217, 204, 216), (160, 180, 217), (180, 204, 217), (161, 180, 160), (161, 179, 180), (181, 204, 180), (162, 179, 161), (162, 178, 179), (182, 204, 181), (182, 203, 204), (163, 178, 162), (163, 177, 178), (183, 203, 182), (183, 202, 203), (163, 176, 177), (184, 202, 183), (164, 176, 163), (184, 201, 202), (164, 175, 176), (185, 201, 184), (185, 200, 201), (165, 175, 164), (165, 174, 175), (186, 200, 185), (186, 199, 200), (165, 173, 174), (187, 199, 186), (187, 198, 199), (166, 173, 165), (166, 172, 173), (188, 198, 187), (188, 197, 198), (166, 171, 172), (188, 196, 197), (189, 196, 188), (167, 171, 166), (189, 195, 196), (167, 170, 171), (190, 195, 189), (190, 194, 195), (167, 169, 170), (191, 194, 190), (168, 169, 167), (191, 193, 194), (192, 193, 191), (5, 3, 4), (5, 2, 3), (2, 0, 1), (2, 7, 0), (5, 7, 2), (6, 7, 5)])
me_cutext_002.use_remesh_preserve_volume = False
me_cutext_002.use_remesh_preserve_attributes = False
me_cutext_002.use_mirror_vertex_groups = False
me_cutext_002.auto_texspace = False
me_cutext_002.update()

# ---- objects
ob_exit = bpy.data.objects.new('Exit', me_plane_003)
ob_text_003 = bpy.data.objects.new('Text.003', me_cutext_004)
ob_controls = bpy.data.objects.new('Controls', me_plane_001)
ob_text_002 = bpy.data.objects.new('Text.002', me_cutext_003)
ob_camera_001 = bpy.data.objects.new('Camera.001', cam_camera_001)
ob_play = bpy.data.objects.new('Play', me_plane)
ob_text_001 = bpy.data.objects.new('Text.001', me_cutext_002)

# ---- transforms, parenting, visibility, modifiers, constraints
ob_exit.location = (-0.1483, -0.5236, 0.0)
ob_exit.scale = (0.7758, 0.4093, 1.0)
ob_exit.hide_render = True
ob_exit.display_type = 'WIRE'
ob_exit.lineart.crease_threshold = 0.0
ob_text_003.parent = ob_exit
ob_text_003.matrix_parent_inverse = Matrix(((1.289, 2.98e-08, 0.0, 0.1911), (0.0, 2.443, 0.0, 1.279), (0.0, 0.0, 1.0, 0.0), (0.0, 0.0, 0.0, 1.0)))
ob_text_003.location = (-0.9583, -0.8545, 0.0)
ob_text_003.lineart.crease_threshold = 0.0
ob_controls.location = (-0.1174, 0.4629, 0.0)
ob_controls.scale = (1.829, 0.4093, 1.0)
ob_controls.hide_render = True
ob_controls.display_type = 'WIRE'
ob_controls.lineart.crease_threshold = 0.0
ob_text_002.parent = ob_controls
ob_text_002.matrix_parent_inverse = Matrix(((0.5467, 0.0, 0.0, 0.06418), (0.0, 2.443, 0.0, -1.131), (0.0, 0.0, 1.0, -0.0), (0.0, 0.0, 0.0, 1.0)))
ob_text_002.location = (-1.95, 0.1386, 0.0)
ob_text_002.lineart.crease_threshold = 0.0
ob_camera_001.location = (0.1653, 0.3334, 17.72)
ob_camera_001.lineart.crease_threshold = 0.0
ob_play.location = (-0.1174, 1.396, 0.0)
ob_play.scale = (0.8323, 0.4969, 1.0)
ob_play.hide_render = True
ob_play.display_type = 'WIRE'
ob_play.lineart.crease_threshold = 0.0
ob_text_001.parent = ob_play
ob_text_001.matrix_parent_inverse = Matrix(((1.201, 0.0, 0.0, 0.1411), (0.0, 2.013, 0.0, -2.809), (0.0, 0.0, 1.0, -0.0), (0.0, 0.0, 0.0, 1.0)))
ob_text_001.location = (-0.9583, 1.15, 0.0)
ob_text_001.lineart.crease_threshold = 0.0

# ---- collection membership
col_collection_1_001.objects.link(ob_exit)
col_collection_1_001.objects.link(ob_text_003)
col_collection_1_001.objects.link(ob_controls)
col_collection_1_001.objects.link(ob_text_002)
col_collection_1_001.objects.link(ob_camera_001)
col_collection_1_001.objects.link(ob_play)
col_collection_1_001.objects.link(ob_text_001)

# ---- scene / render settings (as saved in the file)
scene.camera = ob_camera_001
scene.frame_start = 1; scene.frame_end = 250; scene.frame_set(0)
scene.render.engine = 'BLENDER_EEVEE_NEXT'
scene.render.image_settings.exr_codec = 'NONE'
scene.render.resolution_percentage = 50
scene.render.dither_intensity = 0.0
scene.render.simplify_subdivision_render = 0
scene.render.simplify_child_particles_render = 0.0
scene.cycles.use_denoising = False
scene.cycles.samples = 128
scene.cycles.sampling_pattern = 'TABULATED_SOBOL'
scene.cycles.use_adaptive_sampling = False
scene.cycles.use_light_tree = False
scene.cycles.blur_glossy = 0.0
scene.cycles.sample_clamp_indirect = 0.0
scene.view_settings.view_transform = 'Standard'
bpy.context.view_layer.update()

# ---- added for rendering (the .blend has no usable light): sun + grey world if the file has none
light_auto_sun = bpy.data.lights.new('AutoSun', 'SUN')
light_auto_sun.energy = 3.0
light_auto_sun.angle = 0.0523599
ob_auto_sun = bpy.data.objects.new('AutoSun', light_auto_sun)
scene.collection.objects.link(ob_auto_sun)
ob_auto_sun.rotation_euler = (0.872665, 0.174533, 0.523599)
if scene.world is None:
    world_auto = bpy.data.worlds.new('AutoWorld')
    world_auto.color = (0.3, 0.3, 0.3)
    scene.world = world_auto
bpy.context.view_layer.update()
